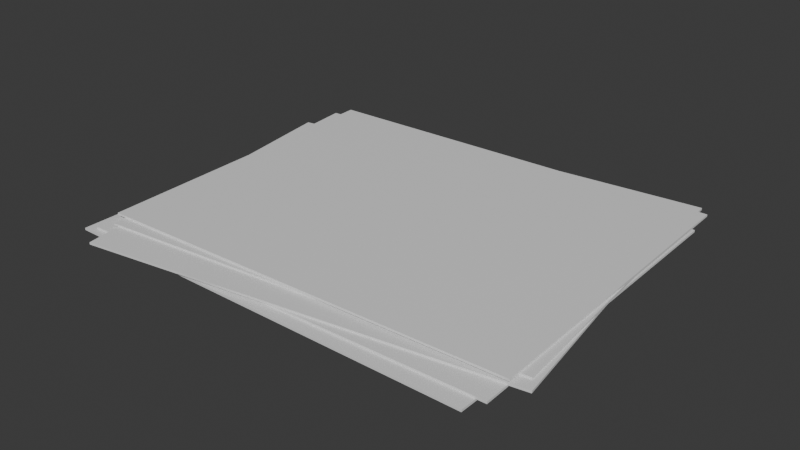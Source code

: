 # Source: paper-stack.002.blend  (saved by Blender 4.5.90; exported with 4.5.12 LTS)
import bpy
from mathutils import Matrix  # noqa: F401  (used for matrix-valued properties, if any)

bpy.ops.wm.read_factory_settings(use_empty=True)
scene = bpy.context.scene
scene.name = 'Scene'

# ---- collections
col_collection = bpy.data.collections.new('Collection'); scene.collection.children.link(col_collection)

# ---- materials (node trees are filled in below, after node groups)
mat_material = bpy.data.materials.new('Material')
mat_material.alpha_threshold = 0.0
mat_material.roughness = 0.5
mat_material.line_color = (0.0, 0.0, 0.0, 1.0)
mat_material_001 = bpy.data.materials.new('Material.001')
mat_material_001.alpha_threshold = 0.0
mat_material_001.roughness = 0.5
mat_material_001.line_color = (0.0, 0.0, 0.0, 1.0)
mat_material_002 = bpy.data.materials.new('Material.002')
mat_material_002.alpha_threshold = 0.0
mat_material_002.roughness = 0.5
mat_material_002.line_color = (0.0, 0.0, 0.0, 1.0)
mat_material_003 = bpy.data.materials.new('Material.003')
mat_material_003.alpha_threshold = 0.0
mat_material_003.roughness = 0.5
mat_material_003.line_color = (0.0, 0.0, 0.0, 1.0)
mat_material_004 = bpy.data.materials.new('Material.004')
mat_material_004.alpha_threshold = 0.0
mat_material_004.roughness = 0.5
mat_material_004.line_color = (0.0, 0.0, 0.0, 1.0)

# ---- material node trees
mat_material.use_nodes = True; mat_material.node_tree.nodes.clear()
_N = mat_material.node_tree.nodes; _L = mat_material.node_tree.links
n0 = _N.new('ShaderNodeOutputMaterial'); n0.name = 'Material Output'; n0.location = (200, 100)
n1 = _N.new('ShaderNodeBsdfPrincipled'); n1.name = 'Principled BSDF'; n1.location = (-200, 100)
n1.inputs[3].default_value = 1.45
_L.new(n1.outputs[0], n0.inputs[0])
n0.is_active_output = True
mat_material_001.use_nodes = True; mat_material_001.node_tree.nodes.clear()
_N = mat_material_001.node_tree.nodes; _L = mat_material_001.node_tree.links
n0 = _N.new('ShaderNodeOutputMaterial'); n0.name = 'Material Output'; n0.location = (200, 100)
n1 = _N.new('ShaderNodeBsdfPrincipled'); n1.name = 'Principled BSDF'; n1.location = (-200, 100)
n1.inputs[3].default_value = 1.45
_L.new(n1.outputs[0], n0.inputs[0])
n0.is_active_output = True
mat_material_002.use_nodes = True; mat_material_002.node_tree.nodes.clear()
_N = mat_material_002.node_tree.nodes; _L = mat_material_002.node_tree.links
n0 = _N.new('ShaderNodeOutputMaterial'); n0.name = 'Material Output'; n0.location = (200, 100)
n1 = _N.new('ShaderNodeBsdfPrincipled'); n1.name = 'Principled BSDF'; n1.location = (-200, 100)
n1.inputs[3].default_value = 1.45
_L.new(n1.outputs[0], n0.inputs[0])
n0.is_active_output = True
mat_material_003.use_nodes = True; mat_material_003.node_tree.nodes.clear()
_N = mat_material_003.node_tree.nodes; _L = mat_material_003.node_tree.links
n0 = _N.new('ShaderNodeOutputMaterial'); n0.name = 'Material Output'; n0.location = (200, 100)
n1 = _N.new('ShaderNodeBsdfPrincipled'); n1.name = 'Principled BSDF'; n1.location = (-200, 100)
n1.inputs[3].default_value = 1.45
_L.new(n1.outputs[0], n0.inputs[0])
n0.is_active_output = True
mat_material_004.use_nodes = True; mat_material_004.node_tree.nodes.clear()
_N = mat_material_004.node_tree.nodes; _L = mat_material_004.node_tree.links
n0 = _N.new('ShaderNodeOutputMaterial'); n0.name = 'Material Output'; n0.location = (200, 100)
n1 = _N.new('ShaderNodeBsdfPrincipled'); n1.name = 'Principled BSDF'; n1.location = (-200, 100)
n1.inputs[3].default_value = 1.45
_L.new(n1.outputs[0], n0.inputs[0])
n0.is_active_output = True

# ---- world
world_world = bpy.data.worlds.new('World'); scene.world = world_world
world_world.use_nodes = True; world_world.node_tree.nodes.clear()
_N = world_world.node_tree.nodes; _L = world_world.node_tree.links
n0 = _N.new('ShaderNodeOutputWorld'); n0.name = 'World Output'; n0.location = (200, 100)
n1 = _N.new('ShaderNodeBackground'); n1.name = 'Background'; n1.location = (-200, 100)
n1.inputs[0].default_value = (0.05088, 0.05088, 0.05088, 1.0)
_L.new(n1.outputs[0], n0.inputs[0])
n0.is_active_output = True
world_world.color = (0.05088, 0.05088, 0.05088)
world_world.sun_shadow_jitter_overblur = 0.0

# ---- meshes
me_cube = bpy.data.meshes.new('Cube')
me_cube.from_pydata([(1.0, 1.0, 1.0), (1.0, 1.0, -1.0), (1.0, -1.0, 1.0), (1.0, -1.0, -1.0), (-1.0, 1.0, 1.0), (-1.0, 1.0, -1.0), (-1.0, -1.0, 1.0), (-1.0, -1.0, -1.0)], [], [(0, 4, 6, 2), (3, 2, 6, 7), (7, 6, 4, 5), (5, 1, 3, 7), (1, 0, 2, 3), (5, 4, 0, 1)])
_uv = me_cube.uv_layers.new(name='UVMap')
_uv.uv.foreach_set('vector', [0.625, 0.5, 0.875, 0.5, 0.875, 0.75, 0.625, 0.75, 0.375, 0.75, 0.625, 0.75, 0.625, 1.0, 0.375, 1.0, 0.375, 0.0, 0.625, 0.0, 0.625, 0.25, 0.375, 0.25, 0.125, 0.5, 0.375, 0.5, 0.375, 0.75, 0.125, 0.75, 0.375, 0.5, 0.625, 0.5, 0.625, 0.75, 0.375, 0.75, 0.375, 0.25, 0.625, 0.25, 0.625, 0.5, 0.375, 0.5])
me_cube.materials.append(mat_material)
me_cube.use_mirror_vertex_groups = False
me_cube.update()
me_cube_001 = bpy.data.meshes.new('Cube.001')
me_cube_001.from_pydata([(1.0, 1.0, 1.0), (1.0, 1.0, -1.0), (1.0, -1.0, 1.0), (1.0, -1.0, -1.0), (-1.0, 1.0, 1.0), (-1.0, 1.0, -1.0), (-1.0, -1.0, 1.0), (-1.0, -1.0, -1.0)], [], [(0, 4, 6, 2), (3, 2, 6, 7), (7, 6, 4, 5), (5, 1, 3, 7), (1, 0, 2, 3), (5, 4, 0, 1)])
_uv = me_cube_001.uv_layers.new(name='UVMap')
_uv.uv.foreach_set('vector', [0.625, 0.5, 0.875, 0.5, 0.875, 0.75, 0.625, 0.75, 0.375, 0.75, 0.625, 0.75, 0.625, 1.0, 0.375, 1.0, 0.375, 0.0, 0.625, 0.0, 0.625, 0.25, 0.375, 0.25, 0.125, 0.5, 0.375, 0.5, 0.375, 0.75, 0.125, 0.75, 0.375, 0.5, 0.625, 0.5, 0.625, 0.75, 0.375, 0.75, 0.375, 0.25, 0.625, 0.25, 0.625, 0.5, 0.375, 0.5])
me_cube_001.materials.append(mat_material_001)
me_cube_001.use_mirror_vertex_groups = False
me_cube_001.update()
me_cube_002 = bpy.data.meshes.new('Cube.002')
me_cube_002.from_pydata([(1.0, 1.0, 1.0), (1.0, 1.0, -1.0), (1.0, -1.0, 1.0), (1.0, -1.0, -1.0), (-1.0, 1.0, 1.0), (-1.0, 1.0, -1.0), (-1.0, -1.0, 1.0), (-1.0, -1.0, -1.0)], [], [(0, 4, 6, 2), (3, 2, 6, 7), (7, 6, 4, 5), (5, 1, 3, 7), (1, 0, 2, 3), (5, 4, 0, 1)])
_uv = me_cube_002.uv_layers.new(name='UVMap')
_uv.uv.foreach_set('vector', [0.625, 0.5, 0.875, 0.5, 0.875, 0.75, 0.625, 0.75, 0.375, 0.75, 0.625, 0.75, 0.625, 1.0, 0.375, 1.0, 0.375, 0.0, 0.625, 0.0, 0.625, 0.25, 0.375, 0.25, 0.125, 0.5, 0.375, 0.5, 0.375, 0.75, 0.125, 0.75, 0.375, 0.5, 0.625, 0.5, 0.625, 0.75, 0.375, 0.75, 0.375, 0.25, 0.625, 0.25, 0.625, 0.5, 0.375, 0.5])
me_cube_002.materials.append(mat_material_002)
me_cube_002.use_mirror_vertex_groups = False
me_cube_002.update()
me_cube_003 = bpy.data.meshes.new('Cube.003')
me_cube_003.from_pydata([(1.0, 1.0, 1.0), (1.0, 1.0, -1.0), (1.0, -1.0, 1.0), (1.0, -1.0, -1.0), (-1.0, 1.0, 1.0), (-1.0, 1.0, -1.0), (-1.0, -1.0, 1.0), (-1.0, -1.0, -1.0)], [], [(0, 4, 6, 2), (3, 2, 6, 7), (7, 6, 4, 5), (5, 1, 3, 7), (1, 0, 2, 3), (5, 4, 0, 1)])
_uv = me_cube_003.uv_layers.new(name='UVMap')
_uv.uv.foreach_set('vector', [0.625, 0.5, 0.875, 0.5, 0.875, 0.75, 0.625, 0.75, 0.375, 0.75, 0.625, 0.75, 0.625, 1.0, 0.375, 1.0, 0.375, 0.0, 0.625, 0.0, 0.625, 0.25, 0.375, 0.25, 0.125, 0.5, 0.375, 0.5, 0.375, 0.75, 0.125, 0.75, 0.375, 0.5, 0.625, 0.5, 0.625, 0.75, 0.375, 0.75, 0.375, 0.25, 0.625, 0.25, 0.625, 0.5, 0.375, 0.5])
me_cube_003.materials.append(mat_material_003)
me_cube_003.use_mirror_vertex_groups = False
me_cube_003.update()
me_cube_004 = bpy.data.meshes.new('Cube.004')
me_cube_004.from_pydata([(1.0, 1.0, 1.0), (1.0, 1.0, -1.0), (1.0, -1.0, 1.0), (1.0, -1.0, -1.0), (-1.0, 1.0, 1.0), (-1.0, 1.0, -1.0), (-1.0, -1.0, 1.0), (-1.0, -1.0, -1.0)], [], [(0, 4, 6, 2), (3, 2, 6, 7), (7, 6, 4, 5), (5, 1, 3, 7), (1, 0, 2, 3), (5, 4, 0, 1)])
_uv = me_cube_004.uv_layers.new(name='UVMap')
_uv.uv.foreach_set('vector', [0.625, 0.5, 0.875, 0.5, 0.875, 0.75, 0.625, 0.75, 0.375, 0.75, 0.625, 0.75, 0.625, 1.0, 0.375, 1.0, 0.375, 0.0, 0.625, 0.0, 0.625, 0.25, 0.375, 0.25, 0.125, 0.5, 0.375, 0.5, 0.375, 0.75, 0.125, 0.75, 0.375, 0.5, 0.625, 0.5, 0.625, 0.75, 0.375, 0.75, 0.375, 0.25, 0.625, 0.25, 0.625, 0.5, 0.375, 0.5])
me_cube_004.materials.append(mat_material_004)
me_cube_004.use_mirror_vertex_groups = False
me_cube_004.update()

# ---- objects
ob_cube = bpy.data.objects.new('Cube', me_cube)
ob_cube_001 = bpy.data.objects.new('Cube.001', me_cube_001)
ob_cube_002 = bpy.data.objects.new('Cube.002', me_cube_002)
ob_cube_003 = bpy.data.objects.new('Cube.003', me_cube_003)
ob_cube_004 = bpy.data.objects.new('Cube.004', me_cube_004)

# ---- transforms, parenting, visibility, modifiers, constraints
ob_cube.location = (0.0, 0.0, 0.0)
ob_cube.scale = (1.0, 0.7727, 0.005)
ob_cube.lock_rotations_4d = False
ob_cube.empty_display_type = 'ARROWS'
ob_cube.lineart.crease_threshold = 0.0
ob_cube_001.location = (0.02697, 0.05303, 0.00955)
ob_cube_001.rotation_euler = (0.0, -0.0, 0.02433)
ob_cube_001.scale = (1.0, 0.7727, 0.005)
ob_cube_001.lock_rotations_4d = False
ob_cube_001.empty_display_type = 'ARROWS'
ob_cube_001.lineart.crease_threshold = 0.0
ob_cube_002.location = (0.02697, 0.05303, 0.01797)
ob_cube_002.rotation_euler = (0.0, -0.0, 0.149)
ob_cube_002.scale = (1.0, 0.7727, 0.005)
ob_cube_002.lock_rotations_4d = False
ob_cube_002.empty_display_type = 'ARROWS'
ob_cube_002.lineart.crease_threshold = 0.0
ob_cube_003.location = (0.02697, 0.1667, 0.02631)
ob_cube_003.rotation_euler = (0.0, -0.0, 0.09466)
ob_cube_003.scale = (1.0, 0.7727, 0.005)
ob_cube_003.lock_rotations_4d = False
ob_cube_003.empty_display_type = 'ARROWS'
ob_cube_003.lineart.crease_threshold = 0.0
ob_cube_004.location = (0.02697, 0.1667, 0.03552)
ob_cube_004.rotation_euler = (0.0, -0.0, 0.03031)
ob_cube_004.scale = (1.0, 0.7727, 0.005)
ob_cube_004.lock_rotations_4d = False
ob_cube_004.empty_display_type = 'ARROWS'
ob_cube_004.lineart.crease_threshold = 0.0

# ---- collection membership
col_collection.objects.link(ob_cube)
col_collection.objects.link(ob_cube_001)
col_collection.objects.link(ob_cube_002)
col_collection.objects.link(ob_cube_003)
col_collection.objects.link(ob_cube_004)

# ---- scene / render settings (as saved in the file)
scene.frame_start = 1; scene.frame_end = 250; scene.frame_set(1)
scene.render.engine = 'BLENDER_EEVEE_NEXT'
bpy.context.view_layer.update()

# ---- added for rendering (the .blend has no active camera and no usable light): camera, sun
cam_auto = bpy.data.cameras.new('AutoCamera')
cam_auto.lens = 50.0
cam_auto.sensor_width = 36.0
cam_auto.clip_end = 1000.0
ob_auto_camera = bpy.data.objects.new('AutoCamera', cam_auto)
scene.collection.objects.link(ob_auto_camera)
ob_auto_camera.location = (2.71592, -3.14127, 2.16892)
ob_auto_camera.rotation_euler = (1.09748, -7.21219e-08, 0.694738)
scene.camera = ob_auto_camera
light_auto_sun = bpy.data.lights.new('AutoSun', 'SUN')
light_auto_sun.energy = 3.0
light_auto_sun.angle = 0.0523599
ob_auto_sun = bpy.data.objects.new('AutoSun', light_auto_sun)
scene.collection.objects.link(ob_auto_sun)
ob_auto_sun.rotation_euler = (0.872665, 0.174533, 0.523599)
bpy.context.view_layer.update()
